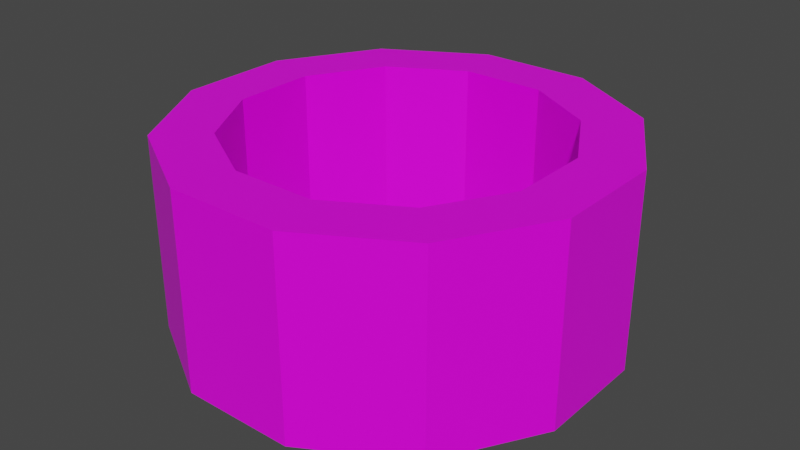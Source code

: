 # Source: clockWall.blend  (saved by Blender 2.80.75; exported with 4.5.12 LTS)
import bpy
from mathutils import Matrix  # noqa: F401  (used for matrix-valued properties, if any)

bpy.ops.wm.read_factory_settings(use_empty=True)
scene = bpy.context.scene
scene.name = 'Scene'

# ---- collections
col_collection = bpy.data.collections.new('Collection'); scene.collection.children.link(col_collection)

# ---- images (referenced by path relative to the original .blend; pixels are not part of the script)
import os
ASSET_DIR = os.environ.get("B2B_ASSET_DIR", "")  # directory of the original .blend (textures are referenced by path, not embedded)
HERE = os.path.dirname(os.path.abspath(__file__))  # packed textures are extracted next to this script under _unpacked/

def load_image(name, relpath, width, height, colorspace="sRGB"):
    """Load a texture the original file referenced (path relative to the .blend, or extracted next to this script)."""
    p = next((c for c in (os.path.join(HERE, relpath), os.path.join(ASSET_DIR, relpath)) if relpath and os.path.exists(c)), "")
    if p:
        img = bpy.data.images.load(p, check_existing=True)
        img.name = name
    else:  # same state as the original file: an image datablock whose file is absent (Cycles renders it pink)
        img = bpy.data.images.new(name, width, height)
        img.source = "FILE"
        img.filepath = "//" + (relpath or name)
    img.colorspace_settings.name = colorspace
    return img
img_clock_slice_png = load_image('clock_slice.png', 'clock_slice.png', 1024, 1024, 'sRGB')

# ---- materials (node trees are filled in below, after node groups)
mat_clock = bpy.data.materials.new('clock')
mat_clock.alpha_threshold = 0.0
mat_clock.use_transparent_shadow = False
mat_clock.line_color = (0.0, 0.0, 0.0, 1.0)

# ---- material node trees
mat_clock.use_nodes = True; mat_clock.node_tree.nodes.clear()
_N = mat_clock.node_tree.nodes; _L = mat_clock.node_tree.links
n0 = _N.new('ShaderNodeOutputMaterial'); n0.name = 'Material Output'; n0.location = (300, 300)
n1 = _N.new('ShaderNodeBsdfPrincipled'); n1.name = 'Principled BSDF'; n1.location = (10, 300)
n1.distribution = 'GGX'
n1.subsurface_method = 'BURLEY'
n1.inputs[2].default_value = 0.4
n1.inputs[3].default_value = 1.45
n1.inputs[27].default_value = (0.0, 0.0, 0.0, 1.0)
n1.inputs[28].default_value = 1.0
n2 = _N.new('ShaderNodeTexImage'); n2.name = 'Image Texture'; n2.location = (-355, 191)
n2.image = img_clock_slice_png
n2.interpolation = 'Closest'
_L.new(n1.outputs[0], n0.inputs[0])
_L.new(n2.outputs[0], n1.inputs[0])
n0.is_active_output = True

# ---- world
world_world = bpy.data.worlds.new('World'); scene.world = world_world
world_world.use_nodes = True; world_world.node_tree.nodes.clear()
_N = world_world.node_tree.nodes; _L = world_world.node_tree.links
n0 = _N.new('ShaderNodeOutputWorld'); n0.name = 'World Output'; n0.location = (300, 300)
n1 = _N.new('ShaderNodeBackground'); n1.name = 'Background'; n1.location = (10, 300)
n1.inputs[0].default_value = (0.05088, 0.05088, 0.05088, 1.0)
_L.new(n1.outputs[0], n0.inputs[0])
n0.is_active_output = True
world_world.color = (0.05088, 0.05088, 0.05088)
world_world.use_sun_shadow = False
world_world.sun_shadow_jitter_overblur = 0.0

# ---- meshes
me_circle = bpy.data.meshes.new('Circle')
me_circle.from_pydata([(-1.294, 4.83, 0.0), (-3.536, 3.536, 0.0), (-4.83, 1.294, 0.0), (-4.83, -1.294, 0.0), (-3.536, -3.536, 0.0), (-1.294, -4.83, 0.0), (1.294, -4.83, 0.0), (3.536, -3.536, 0.0), (4.83, -1.294, 0.0), (4.83, 1.294, 0.0), (3.536, 3.536, 0.0), (1.294, 4.83, 0.0), (-1.294, 4.83, 6.0), (-3.536, 3.536, 6.0), (-4.83, 1.294, 6.0), (-4.83, -1.294, 6.0), (-3.536, -3.536, 6.0), (-1.294, -4.83, 6.0), (1.294, -4.83, 6.0), (3.536, -3.536, 6.0), (4.83, -1.294, 6.0), (4.83, 1.294, 6.0), (3.536, 3.536, 6.0), (1.294, 4.83, 6.0), (-4.783, 4.783, 0.0), (-1.751, 6.534, 0.0), (-6.534, 1.751, 0.0), (-6.534, -1.751, 0.0), (-4.783, -4.783, 0.0), (-1.751, -6.534, 0.0), (1.751, -6.534, 0.0), (4.783, -4.783, 0.0), (6.534, -1.751, 0.0), (6.534, 1.751, 0.0), (4.783, 4.783, 0.0), (1.751, 6.534, 0.0), (-4.783, 4.783, 6.0), (-1.751, 6.534, 6.0), (-6.534, 1.751, 6.0), (-6.534, -1.751, 6.0), (-4.783, -4.783, 6.0), (-1.751, -6.534, 6.0), (1.751, -6.534, 6.0), (4.783, -4.783, 6.0), (6.534, -1.751, 6.0), (6.534, 1.751, 6.0), (4.783, 4.783, 6.0), (1.751, 6.534, 6.0)], [], [(23, 12, 0, 11), (0, 12, 13, 1), (1, 13, 14, 2), (2, 14, 15, 3), (3, 15, 16, 4), (11, 35, 34, 10), (16, 40, 41, 17), (7, 31, 30, 6), (23, 47, 37, 12), (3, 27, 26, 2), (15, 39, 40, 16), (22, 46, 47, 23), (10, 34, 33, 9), (14, 38, 39, 15), (6, 30, 29, 5), (21, 45, 46, 22), (2, 26, 24, 1), (26, 38, 36, 24), (24, 36, 37, 25), (33, 45, 44, 32), (28, 40, 39, 27), (35, 47, 46, 34), (30, 42, 41, 29), (32, 44, 43, 31), (27, 39, 38, 26), (34, 46, 45, 33), (29, 41, 40, 28), (25, 37, 47, 35), (31, 43, 42, 30), (17, 41, 42, 18), (4, 28, 27, 3), (1, 24, 25, 0), (8, 32, 31, 7), (18, 42, 43, 19), (0, 25, 35, 11), (19, 43, 44, 20), (5, 29, 28, 4), (12, 37, 36, 13), (9, 33, 32, 8), (20, 44, 45, 21), (13, 36, 38, 14), (5, 4, 16, 17), (23, 11, 10, 22), (9, 21, 22, 10), (8, 20, 21, 9), (7, 19, 20, 8), (6, 18, 19, 7), (5, 17, 18, 6)])
_uv = me_circle.uv_layers.new(name='UVMap')
_uv.uv.foreach_set('vector', [0.0, 0.0, 1.0, 0.0, 1.0, 1.0, 0.0, 1.0, 0.0, 0.0, 1.0, 0.0, 1.0, 1.0, 0.0, 1.0, 0.0, 0.0, 1.0, 0.0, 1.0, 1.0, 0.0, 1.0, 0.0, 0.0, 1.0, 0.0, 1.0, 1.0, 0.0, 1.0, 0.0, 0.0, 1.0, 0.0, 1.0, 1.0, 0.0, 1.0, 0.0, 0.0, 1.0, 0.0, 1.0, 1.0, 0.0, 1.0, 0.0, 0.0, 1.0, 0.0, 1.0, 1.0, 0.0, 1.0, 0.0, 0.0, 1.0, 0.0, 1.0, 1.0, 0.0, 1.0, 0.0, 0.0, 1.0, 0.0, 1.0, 1.0, 0.0, 1.0, 0.0, 0.0, 1.0, 0.0, 1.0, 1.0, 0.0, 1.0, 0.0, 0.0, 1.0, 0.0, 1.0, 1.0, 0.0, 1.0, 0.0, 0.0, 1.0, 0.0, 1.0, 1.0, 0.0, 1.0, 0.0, 0.0, 1.0, 0.0, 1.0, 1.0, 0.0, 1.0, 0.0, 0.0, 1.0, 0.0, 1.0, 1.0, 0.0, 1.0, 0.0, 0.0, 1.0, 0.0, 1.0, 1.0, 0.0, 1.0, 0.0, 0.0, 1.0, 0.0, 1.0, 1.0, 0.0, 1.0, 0.0, 0.0, 1.0, 0.0, 1.0, 1.0, 0.0, 1.0, 0.0, 0.0, 1.0, 0.0, 1.0, 1.0, 0.0, 1.0, 0.0, 0.0, 1.0, 0.0, 1.0, 1.0, 0.0, 1.0, 0.0, 0.0, 1.0, 0.0, 1.0, 1.0, 0.0, 1.0, 0.0, 0.0, 1.0, 0.0, 1.0, 1.0, 0.0, 1.0, 0.0, 0.0, 1.0, 0.0, 1.0, 1.0, 0.0, 1.0, 0.0, 0.0, 1.0, 0.0, 1.0, 1.0, 0.0, 1.0, 0.0, 0.0, 1.0, 0.0, 1.0, 1.0, 0.0, 1.0, 0.0, 0.0, 1.0, 0.0, 1.0, 1.0, 0.0, 1.0, 0.0, 0.0, 1.0, 0.0, 1.0, 1.0, 0.0, 1.0, 0.0, 0.0, 1.0, 0.0, 1.0, 1.0, 0.0, 1.0, 0.0, 0.0, 1.0, 0.0, 1.0, 1.0, 0.0, 1.0, 0.0, 0.0, 1.0, 0.0, 1.0, 1.0, 0.0, 1.0, 0.0, 0.0, 1.0, 0.0, 1.0, 1.0, 0.0, 1.0, 0.0, 0.0, 1.0, 0.0, 1.0, 1.0, 0.0, 1.0, 0.0, 0.0, 1.0, 0.0, 1.0, 1.0, 0.0, 1.0, 0.0, 0.0, 1.0, 0.0, 1.0, 1.0, 0.0, 1.0, 0.0, 0.0, 1.0, 0.0, 1.0, 1.0, 0.0, 1.0, 0.0, 0.0, 1.0, 0.0, 1.0, 1.0, 0.0, 1.0, 0.0, 0.0, 1.0, 0.0, 1.0, 1.0, 0.0, 1.0, 0.0, 0.0, 1.0, 0.0, 1.0, 1.0, 0.0, 1.0, 0.0, 0.0, 1.0, 0.0, 1.0, 1.0, 0.0, 1.0, 0.0, 0.0, 1.0, 0.0, 1.0, 1.0, 0.0, 1.0, 0.0, 0.0, 1.0, 0.0, 1.0, 1.0, 0.0, 1.0, 0.0, 0.0, 1.0, 0.0, 1.0, 1.0, 0.0, 1.0, 0.0, 0.0, 1.0, 0.0, 1.0, 1.0, 0.0, 1.0, 0.0, 0.0, 1.0, 0.0, 1.0, 1.0, 0.0, 1.0, 0.0, 0.0, 1.0, 0.0, 1.0, 1.0, 0.0, 1.0, 0.0, 0.0, 1.0, 0.0, 1.0, 1.0, 0.0, 1.0, 0.0, 0.0, 1.0, 0.0, 1.0, 1.0, 0.0, 1.0, 0.0, 0.0, 1.0, 0.0, 1.0, 1.0, 0.0, 1.0, 0.0, 0.0, 1.0, 0.0, 1.0, 1.0, 0.0, 1.0])
me_circle.materials.append(mat_clock)
me_circle.use_remesh_preserve_volume = False
me_circle.use_remesh_preserve_attributes = False
me_circle.use_mirror_vertex_groups = False
me_circle.update()

# ---- objects
ob_clock = bpy.data.objects.new('clock', me_circle)

# ---- transforms, parenting, visibility, modifiers, constraints
ob_clock.location = (0.0, 0.0, 0.0)
ob_clock.lineart.crease_threshold = 0.0

# ---- collection membership
col_collection.objects.link(ob_clock)

# ---- scene / render settings (as saved in the file)
scene.frame_start = 1; scene.frame_end = 250; scene.frame_set(2)
scene.render.engine = 'BLENDER_EEVEE_NEXT'
scene.cycles.use_denoising = False
scene.cycles.samples = 128
scene.cycles.sampling_pattern = 'TABULATED_SOBOL'
scene.cycles.use_adaptive_sampling = False
scene.cycles.use_light_tree = False
scene.view_settings.view_transform = 'Filmic'
bpy.context.view_layer.update()

# ---- added for rendering (the .blend has no active camera and no usable light): camera, sun
cam_auto = bpy.data.cameras.new('AutoCamera')
cam_auto.lens = 50.0
cam_auto.sensor_width = 36.0
cam_auto.clip_end = 1000.0
ob_auto_camera = bpy.data.objects.new('AutoCamera', cam_auto)
scene.collection.objects.link(ob_auto_camera)
ob_auto_camera.location = (17.9785, -21.5742, 17.3828)
ob_auto_camera.rotation_euler = (1.09748, -7.21219e-08, 0.694738)
scene.camera = ob_auto_camera
light_auto_sun = bpy.data.lights.new('AutoSun', 'SUN')
light_auto_sun.energy = 3.0
light_auto_sun.angle = 0.0523599
ob_auto_sun = bpy.data.objects.new('AutoSun', light_auto_sun)
scene.collection.objects.link(ob_auto_sun)
ob_auto_sun.rotation_euler = (0.872665, 0.174533, 0.523599)
bpy.context.view_layer.update()
